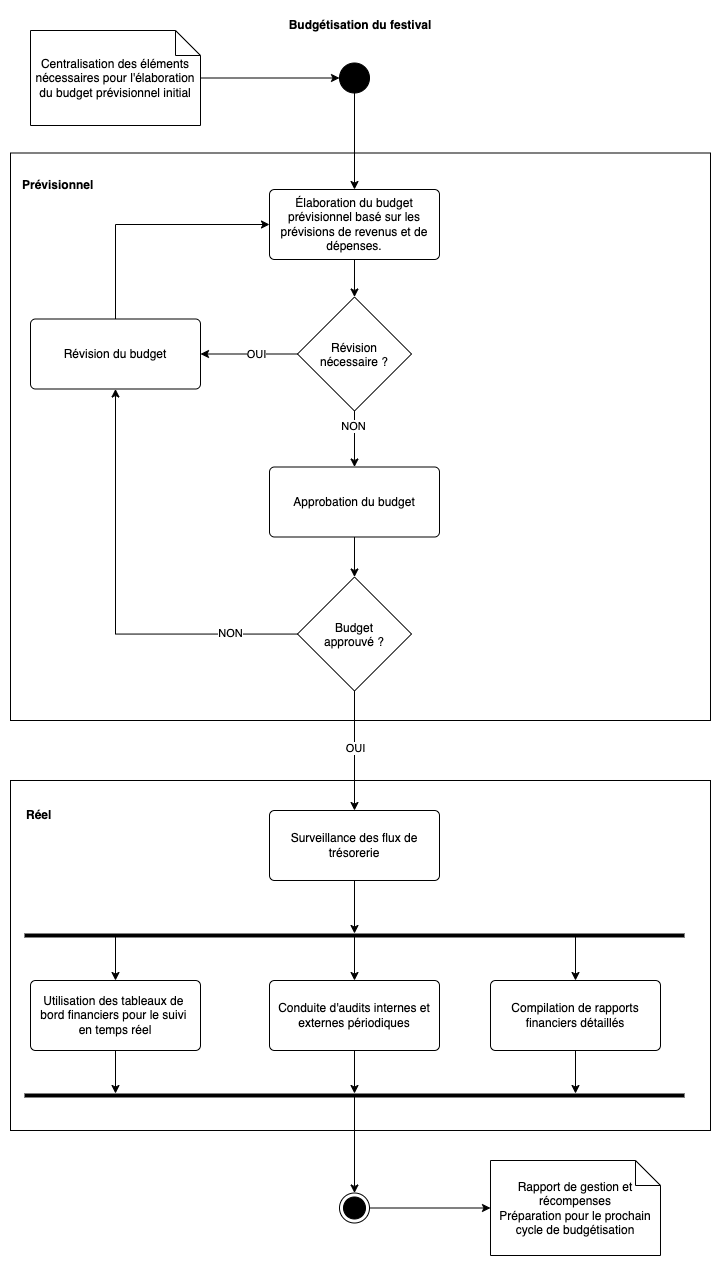

The diagram above was exported from draw.io. Its source (the exported page's mxGraphModel, read from the mxfile embedded in the PNG):
<mxGraphModel dx="1593" dy="949" grid="1" gridSize="10" guides="1" tooltips="1" connect="1" arrows="1" fold="1" page="1" pageScale="1" pageWidth="827" pageHeight="1169" math="0" shadow="0">
  <root>
    <mxCell id="0" />
    <mxCell id="1" parent="0" />
    <mxCell id="ywaH0QFPpuR7hGMa5lWI-47" value="" style="rounded=0;whiteSpace=wrap;html=1;" vertex="1" parent="1">
      <mxGeometry x="20" y="780" width="700" height="350" as="geometry" />
    </mxCell>
    <mxCell id="ywaH0QFPpuR7hGMa5lWI-46" value="" style="rounded=0;whiteSpace=wrap;html=1;" vertex="1" parent="1">
      <mxGeometry x="20" y="152.5" width="700" height="567.5" as="geometry" />
    </mxCell>
    <mxCell id="ywaH0QFPpuR7hGMa5lWI-1" value="&lt;b&gt;Budgétisation du festival&lt;/b&gt;" style="text;html=1;align=center;verticalAlign=middle;whiteSpace=wrap;rounded=0;" vertex="1" parent="1">
      <mxGeometry x="285" y="10" width="170" height="30" as="geometry" />
    </mxCell>
    <mxCell id="ywaH0QFPpuR7hGMa5lWI-6" style="edgeStyle=orthogonalEdgeStyle;rounded=0;orthogonalLoop=1;jettySize=auto;html=1;" edge="1" parent="1" source="ywaH0QFPpuR7hGMa5lWI-2" target="ywaH0QFPpuR7hGMa5lWI-5">
      <mxGeometry relative="1" as="geometry" />
    </mxCell>
    <mxCell id="ywaH0QFPpuR7hGMa5lWI-2" value="" style="ellipse;fillColor=strokeColor;html=1;" vertex="1" parent="1">
      <mxGeometry x="349" y="62.5" width="30" height="30" as="geometry" />
    </mxCell>
    <mxCell id="ywaH0QFPpuR7hGMa5lWI-4" style="edgeStyle=orthogonalEdgeStyle;rounded=0;orthogonalLoop=1;jettySize=auto;html=1;entryX=0;entryY=0.5;entryDx=0;entryDy=0;" edge="1" parent="1" source="ywaH0QFPpuR7hGMa5lWI-3" target="ywaH0QFPpuR7hGMa5lWI-2">
      <mxGeometry relative="1" as="geometry" />
    </mxCell>
    <mxCell id="ywaH0QFPpuR7hGMa5lWI-3" value="Centralisation des éléments nécessaires pour l'élaboration du budget prévisionnel initial" style="shape=note2;boundedLbl=1;whiteSpace=wrap;html=1;size=25;verticalAlign=middle;align=center;" vertex="1" parent="1">
      <mxGeometry x="40" y="30" width="170" height="95" as="geometry" />
    </mxCell>
    <mxCell id="ywaH0QFPpuR7hGMa5lWI-8" style="edgeStyle=orthogonalEdgeStyle;rounded=0;orthogonalLoop=1;jettySize=auto;html=1;entryX=0.5;entryY=0;entryDx=0;entryDy=0;" edge="1" parent="1" source="ywaH0QFPpuR7hGMa5lWI-5" target="ywaH0QFPpuR7hGMa5lWI-7">
      <mxGeometry relative="1" as="geometry" />
    </mxCell>
    <mxCell id="ywaH0QFPpuR7hGMa5lWI-5" value="Élaboration du budget prévisionnel basé sur les prévisions de revenus et de dépenses." style="html=1;align=center;verticalAlign=middle;rounded=1;absoluteArcSize=1;arcSize=10;dashed=0;whiteSpace=wrap;" vertex="1" parent="1">
      <mxGeometry x="279" y="189" width="170" height="70" as="geometry" />
    </mxCell>
    <mxCell id="ywaH0QFPpuR7hGMa5lWI-10" style="edgeStyle=orthogonalEdgeStyle;rounded=0;orthogonalLoop=1;jettySize=auto;html=1;entryX=1;entryY=0.5;entryDx=0;entryDy=0;" edge="1" parent="1" source="ywaH0QFPpuR7hGMa5lWI-7" target="ywaH0QFPpuR7hGMa5lWI-9">
      <mxGeometry relative="1" as="geometry" />
    </mxCell>
    <mxCell id="ywaH0QFPpuR7hGMa5lWI-11" value="OUI" style="edgeLabel;html=1;align=center;verticalAlign=middle;resizable=0;points=[];" vertex="1" connectable="0" parent="ywaH0QFPpuR7hGMa5lWI-10">
      <mxGeometry x="-0.1579" relative="1" as="geometry">
        <mxPoint as="offset" />
      </mxGeometry>
    </mxCell>
    <mxCell id="ywaH0QFPpuR7hGMa5lWI-14" style="edgeStyle=orthogonalEdgeStyle;rounded=0;orthogonalLoop=1;jettySize=auto;html=1;entryX=0.5;entryY=0;entryDx=0;entryDy=0;" edge="1" parent="1" source="ywaH0QFPpuR7hGMa5lWI-7" target="ywaH0QFPpuR7hGMa5lWI-13">
      <mxGeometry relative="1" as="geometry" />
    </mxCell>
    <mxCell id="ywaH0QFPpuR7hGMa5lWI-21" value="NON" style="edgeLabel;html=1;align=center;verticalAlign=middle;resizable=0;points=[];" vertex="1" connectable="0" parent="ywaH0QFPpuR7hGMa5lWI-14">
      <mxGeometry x="-0.5" y="-2" relative="1" as="geometry">
        <mxPoint as="offset" />
      </mxGeometry>
    </mxCell>
    <mxCell id="ywaH0QFPpuR7hGMa5lWI-7" value="Révision&#10;nécessaire ?" style="rhombus;" vertex="1" parent="1">
      <mxGeometry x="307" y="296.5" width="114" height="114" as="geometry" />
    </mxCell>
    <mxCell id="ywaH0QFPpuR7hGMa5lWI-12" style="edgeStyle=orthogonalEdgeStyle;rounded=0;orthogonalLoop=1;jettySize=auto;html=1;entryX=0;entryY=0.5;entryDx=0;entryDy=0;exitX=0.5;exitY=0;exitDx=0;exitDy=0;" edge="1" parent="1" source="ywaH0QFPpuR7hGMa5lWI-9" target="ywaH0QFPpuR7hGMa5lWI-5">
      <mxGeometry relative="1" as="geometry" />
    </mxCell>
    <mxCell id="ywaH0QFPpuR7hGMa5lWI-9" value="Révision du budget" style="html=1;align=center;verticalAlign=middle;rounded=1;absoluteArcSize=1;arcSize=10;dashed=0;whiteSpace=wrap;" vertex="1" parent="1">
      <mxGeometry x="40" y="318.5" width="170" height="70" as="geometry" />
    </mxCell>
    <mxCell id="ywaH0QFPpuR7hGMa5lWI-16" style="edgeStyle=orthogonalEdgeStyle;rounded=0;orthogonalLoop=1;jettySize=auto;html=1;entryX=0.5;entryY=0;entryDx=0;entryDy=0;" edge="1" parent="1" source="ywaH0QFPpuR7hGMa5lWI-13" target="ywaH0QFPpuR7hGMa5lWI-15">
      <mxGeometry relative="1" as="geometry" />
    </mxCell>
    <mxCell id="ywaH0QFPpuR7hGMa5lWI-13" value="Approbation du budget" style="html=1;align=center;verticalAlign=middle;rounded=1;absoluteArcSize=1;arcSize=10;dashed=0;whiteSpace=wrap;" vertex="1" parent="1">
      <mxGeometry x="279" y="466.5" width="170" height="70" as="geometry" />
    </mxCell>
    <mxCell id="ywaH0QFPpuR7hGMa5lWI-17" style="edgeStyle=orthogonalEdgeStyle;rounded=0;orthogonalLoop=1;jettySize=auto;html=1;entryX=0.5;entryY=1;entryDx=0;entryDy=0;" edge="1" parent="1" source="ywaH0QFPpuR7hGMa5lWI-15" target="ywaH0QFPpuR7hGMa5lWI-9">
      <mxGeometry relative="1" as="geometry" />
    </mxCell>
    <mxCell id="ywaH0QFPpuR7hGMa5lWI-18" value="NON" style="edgeLabel;html=1;align=center;verticalAlign=middle;resizable=0;points=[];" vertex="1" connectable="0" parent="ywaH0QFPpuR7hGMa5lWI-17">
      <mxGeometry x="-0.6806" y="-1" relative="1" as="geometry">
        <mxPoint as="offset" />
      </mxGeometry>
    </mxCell>
    <mxCell id="ywaH0QFPpuR7hGMa5lWI-20" style="edgeStyle=orthogonalEdgeStyle;rounded=0;orthogonalLoop=1;jettySize=auto;html=1;exitX=0.5;exitY=1;exitDx=0;exitDy=0;entryX=0.5;entryY=0;entryDx=0;entryDy=0;" edge="1" parent="1" source="ywaH0QFPpuR7hGMa5lWI-15" target="ywaH0QFPpuR7hGMa5lWI-19">
      <mxGeometry relative="1" as="geometry" />
    </mxCell>
    <mxCell id="ywaH0QFPpuR7hGMa5lWI-22" value="OUI" style="edgeLabel;html=1;align=center;verticalAlign=middle;resizable=0;points=[];" vertex="1" connectable="0" parent="ywaH0QFPpuR7hGMa5lWI-20">
      <mxGeometry x="-0.2778" y="1" relative="1" as="geometry">
        <mxPoint x="-1" y="14" as="offset" />
      </mxGeometry>
    </mxCell>
    <mxCell id="ywaH0QFPpuR7hGMa5lWI-15" value="Budget&#10;approuvé ?" style="rhombus;" vertex="1" parent="1">
      <mxGeometry x="307" y="576.5" width="114" height="114" as="geometry" />
    </mxCell>
    <mxCell id="ywaH0QFPpuR7hGMa5lWI-30" style="edgeStyle=orthogonalEdgeStyle;rounded=0;orthogonalLoop=1;jettySize=auto;html=1;exitX=0.5;exitY=1;exitDx=0;exitDy=0;" edge="1" parent="1" source="ywaH0QFPpuR7hGMa5lWI-19" target="ywaH0QFPpuR7hGMa5lWI-26">
      <mxGeometry relative="1" as="geometry">
        <mxPoint x="356" y="870" as="sourcePoint" />
        <mxPoint x="364" y="930" as="targetPoint" />
      </mxGeometry>
    </mxCell>
    <mxCell id="ywaH0QFPpuR7hGMa5lWI-19" value="Surveillance des flux de trésorerie" style="html=1;align=center;verticalAlign=middle;rounded=1;absoluteArcSize=1;arcSize=10;dashed=0;whiteSpace=wrap;" vertex="1" parent="1">
      <mxGeometry x="279" y="810" width="170" height="70" as="geometry" />
    </mxCell>
    <mxCell id="ywaH0QFPpuR7hGMa5lWI-36" style="edgeStyle=orthogonalEdgeStyle;rounded=0;orthogonalLoop=1;jettySize=auto;html=1;entryX=0.5;entryY=0;entryDx=0;entryDy=0;" edge="1" parent="1" source="ywaH0QFPpuR7hGMa5lWI-26" target="ywaH0QFPpuR7hGMa5lWI-28">
      <mxGeometry relative="1" as="geometry" />
    </mxCell>
    <mxCell id="ywaH0QFPpuR7hGMa5lWI-38" style="edgeStyle=orthogonalEdgeStyle;rounded=0;orthogonalLoop=1;jettySize=auto;html=1;entryX=0.5;entryY=0;entryDx=0;entryDy=0;" edge="1" parent="1" source="ywaH0QFPpuR7hGMa5lWI-26" target="ywaH0QFPpuR7hGMa5lWI-27">
      <mxGeometry relative="1" as="geometry">
        <Array as="points">
          <mxPoint x="350" y="940" />
          <mxPoint x="350" y="940" />
        </Array>
      </mxGeometry>
    </mxCell>
    <mxCell id="ywaH0QFPpuR7hGMa5lWI-39" style="edgeStyle=orthogonalEdgeStyle;rounded=0;orthogonalLoop=1;jettySize=auto;html=1;entryX=0.5;entryY=0;entryDx=0;entryDy=0;" edge="1" parent="1" source="ywaH0QFPpuR7hGMa5lWI-26" target="ywaH0QFPpuR7hGMa5lWI-29">
      <mxGeometry relative="1" as="geometry">
        <Array as="points">
          <mxPoint x="430" y="940" />
          <mxPoint x="430" y="940" />
        </Array>
      </mxGeometry>
    </mxCell>
    <mxCell id="ywaH0QFPpuR7hGMa5lWI-26" value="" style="line;strokeWidth=4;html=1;perimeter=backbonePerimeter;points=[];outlineConnect=0;" vertex="1" parent="1">
      <mxGeometry x="34" y="930" width="660" height="10" as="geometry" />
    </mxCell>
    <mxCell id="ywaH0QFPpuR7hGMa5lWI-40" style="edgeStyle=orthogonalEdgeStyle;rounded=0;orthogonalLoop=1;jettySize=auto;html=1;" edge="1" parent="1" source="ywaH0QFPpuR7hGMa5lWI-27" target="ywaH0QFPpuR7hGMa5lWI-34">
      <mxGeometry relative="1" as="geometry">
        <Array as="points">
          <mxPoint x="230" y="1090" />
          <mxPoint x="230" y="1090" />
        </Array>
      </mxGeometry>
    </mxCell>
    <mxCell id="ywaH0QFPpuR7hGMa5lWI-27" value="Utilisation des tableaux de&amp;nbsp;&lt;div&gt;bord financiers pour le suivi&amp;nbsp;&lt;/div&gt;&lt;div&gt;en temps réel&lt;/div&gt;" style="html=1;align=center;verticalAlign=middle;rounded=1;absoluteArcSize=1;arcSize=10;dashed=0;whiteSpace=wrap;" vertex="1" parent="1">
      <mxGeometry x="40" y="980" width="170" height="70" as="geometry" />
    </mxCell>
    <mxCell id="ywaH0QFPpuR7hGMa5lWI-37" style="edgeStyle=orthogonalEdgeStyle;rounded=0;orthogonalLoop=1;jettySize=auto;html=1;" edge="1" parent="1" source="ywaH0QFPpuR7hGMa5lWI-28" target="ywaH0QFPpuR7hGMa5lWI-34">
      <mxGeometry relative="1" as="geometry" />
    </mxCell>
    <mxCell id="ywaH0QFPpuR7hGMa5lWI-28" value="Conduite d'audits internes et externes périodiques" style="html=1;align=center;verticalAlign=middle;rounded=1;absoluteArcSize=1;arcSize=10;dashed=0;whiteSpace=wrap;" vertex="1" parent="1">
      <mxGeometry x="279" y="980" width="170" height="70" as="geometry" />
    </mxCell>
    <mxCell id="ywaH0QFPpuR7hGMa5lWI-41" style="edgeStyle=orthogonalEdgeStyle;rounded=0;orthogonalLoop=1;jettySize=auto;html=1;" edge="1" parent="1" source="ywaH0QFPpuR7hGMa5lWI-29" target="ywaH0QFPpuR7hGMa5lWI-34">
      <mxGeometry relative="1" as="geometry">
        <Array as="points">
          <mxPoint x="440" y="1090" />
          <mxPoint x="440" y="1090" />
        </Array>
      </mxGeometry>
    </mxCell>
    <mxCell id="ywaH0QFPpuR7hGMa5lWI-29" value="Compilation de rapports financiers détaillés" style="html=1;align=center;verticalAlign=middle;rounded=1;absoluteArcSize=1;arcSize=10;dashed=0;whiteSpace=wrap;" vertex="1" parent="1">
      <mxGeometry x="500" y="980" width="170" height="70" as="geometry" />
    </mxCell>
    <mxCell id="ywaH0QFPpuR7hGMa5lWI-43" style="edgeStyle=orthogonalEdgeStyle;rounded=0;orthogonalLoop=1;jettySize=auto;html=1;" edge="1" parent="1" source="ywaH0QFPpuR7hGMa5lWI-34" target="ywaH0QFPpuR7hGMa5lWI-42">
      <mxGeometry relative="1" as="geometry" />
    </mxCell>
    <mxCell id="ywaH0QFPpuR7hGMa5lWI-34" value="" style="line;strokeWidth=4;html=1;perimeter=backbonePerimeter;points=[];outlineConnect=0;" vertex="1" parent="1">
      <mxGeometry x="34" y="1090" width="660" height="10" as="geometry" />
    </mxCell>
    <mxCell id="ywaH0QFPpuR7hGMa5lWI-45" style="edgeStyle=orthogonalEdgeStyle;rounded=0;orthogonalLoop=1;jettySize=auto;html=1;" edge="1" parent="1" source="ywaH0QFPpuR7hGMa5lWI-42" target="ywaH0QFPpuR7hGMa5lWI-44">
      <mxGeometry relative="1" as="geometry" />
    </mxCell>
    <mxCell id="ywaH0QFPpuR7hGMa5lWI-42" value="" style="ellipse;html=1;shape=endState;fillColor=strokeColor;" vertex="1" parent="1">
      <mxGeometry x="349" y="1192.5" width="30" height="30" as="geometry" />
    </mxCell>
    <mxCell id="ywaH0QFPpuR7hGMa5lWI-44" value="&lt;div&gt;Rapport de gestion et récompenses&lt;/div&gt;&lt;div&gt;Préparation pour le prochain cycle de budgétisation&lt;/div&gt;" style="shape=note2;boundedLbl=1;whiteSpace=wrap;html=1;size=25;verticalAlign=middle;align=center;" vertex="1" parent="1">
      <mxGeometry x="500" y="1160" width="170" height="95" as="geometry" />
    </mxCell>
    <mxCell id="ywaH0QFPpuR7hGMa5lWI-48" value="&lt;b&gt;Prévisionnel&lt;/b&gt;" style="text;html=1;align=left;verticalAlign=middle;whiteSpace=wrap;rounded=0;" vertex="1" parent="1">
      <mxGeometry x="30" y="170" width="170" height="30" as="geometry" />
    </mxCell>
    <mxCell id="ywaH0QFPpuR7hGMa5lWI-49" value="&lt;b&gt;Réel&lt;/b&gt;" style="text;html=1;align=left;verticalAlign=middle;whiteSpace=wrap;rounded=0;" vertex="1" parent="1">
      <mxGeometry x="34" y="800" width="170" height="30" as="geometry" />
    </mxCell>
  </root>
</mxGraphModel>